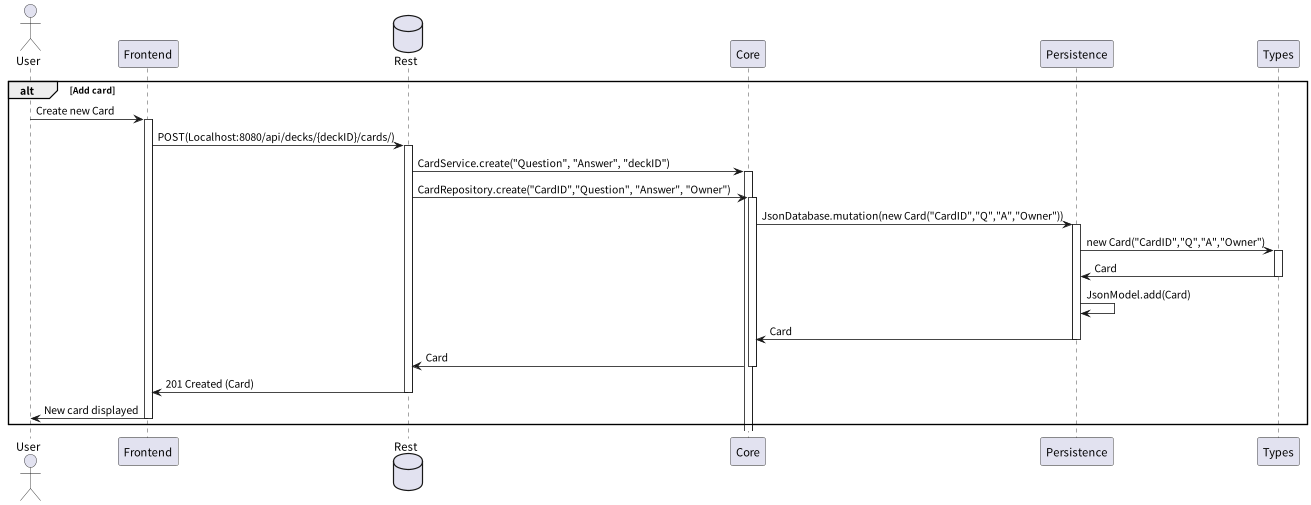

The diagram above was rendered by PlantUML. Its source (embedded in the PNG):
@startuml

actor       User        as user
participant Frontend    as frontend
database    Rest        as rest
participant Core        as core
participant Persistence as persistence
participant Types       as types

alt Add card
user -> frontend ++ : Create new Card 
frontend -> rest ++ : POST(Localhost:8080/api/decks/{deckID}/cards/)
rest -> core ++ : CardService.create("Question", "Answer", "deckID")
rest -> core ++ : CardRepository.create("CardID","Question", "Answer", "Owner")
core -> persistence ++ : JsonDatabase.mutation(new Card("CardID","Q","A","Owner"))
persistence -> types ++ : new Card("CardID","Q","A","Owner")

types -> persistence -- : Card
persistence -> persistence : JsonModel.add(Card)
persistence -> core  -- : Card
core -> rest -- : Card
rest -> frontend -- : 201 Created (Card)
frontend -> user --: New card displayed
end




@enduml